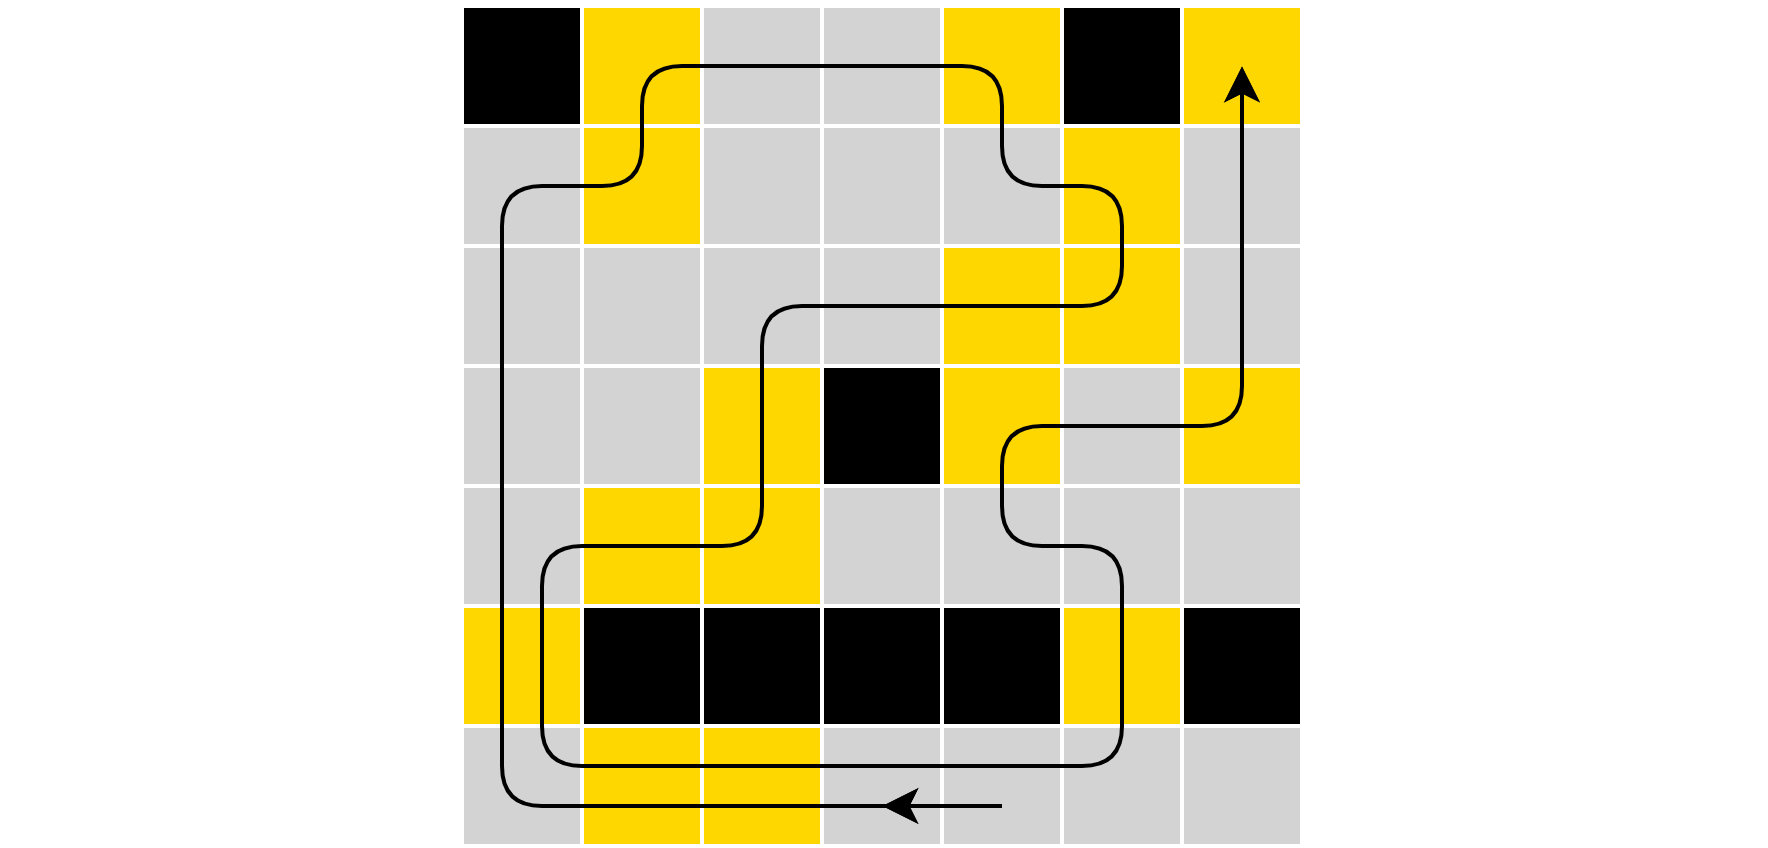

The diagram above was exported from draw.io. Its source (the exported page's mxGraphModel, read from the mxfile embedded in the PNG):
<mxGraphModel dx="786" dy="646" grid="1" gridSize="10" guides="1" tooltips="1" connect="1" arrows="1" fold="1" page="0" pageScale="1" pageWidth="827" pageHeight="1169" background="#ffffff" math="0" shadow="0">
  <root>
    <mxCell id="0" />
    <mxCell id="1" parent="0" />
    <mxCell id="59" value="" style="endArrow=none;dashed=1;html=1;strokeColor=#FFFFFF;" parent="1" edge="1">
      <mxGeometry width="50" height="50" relative="1" as="geometry">
        <mxPoint x="-115" y="-0.8300000000000125" as="sourcePoint" />
        <mxPoint x="325" y="-0.8300000000000125" as="targetPoint" />
      </mxGeometry>
    </mxCell>
    <mxCell id="20" value="" style="rounded=0;whiteSpace=wrap;html=1;fillColor=#000000;fontColor=#333333;strokeColor=#ffffff;" parent="1" vertex="1">
      <mxGeometry width="30" height="30" as="geometry" />
    </mxCell>
    <mxCell id="40" value="" style="rounded=0;whiteSpace=wrap;html=1;fillColor=#ffd700;fontColor=#333333;strokeColor=#ffffff;" parent="1" vertex="1">
      <mxGeometry x="30" width="30" height="30" as="geometry" />
    </mxCell>
    <mxCell id="41" value="" style="rounded=0;whiteSpace=wrap;html=1;fillColor=#D3D3D3;fontColor=#333333;strokeColor=#ffffff;" parent="1" vertex="1">
      <mxGeometry x="60" width="30" height="30" as="geometry" />
    </mxCell>
    <mxCell id="42" value="" style="rounded=0;whiteSpace=wrap;html=1;fillColor=#D3D3D3;fontColor=#333333;strokeColor=#ffffff;" parent="1" vertex="1">
      <mxGeometry x="90" width="30" height="30" as="geometry" />
    </mxCell>
    <mxCell id="43" value="" style="rounded=0;whiteSpace=wrap;html=1;fillColor=#ffd700;fontColor=#333333;strokeColor=#ffffff;" parent="1" vertex="1">
      <mxGeometry x="120" width="30" height="30" as="geometry" />
    </mxCell>
    <mxCell id="44" value="" style="rounded=0;whiteSpace=wrap;html=1;fillColor=#d3d3d3;fontColor=#333333;strokeColor=#ffffff;" parent="1" vertex="1">
      <mxGeometry y="30" width="30" height="30" as="geometry" />
    </mxCell>
    <mxCell id="45" value="" style="rounded=0;whiteSpace=wrap;html=1;fillColor=#ffd700;fontColor=#333333;strokeColor=#ffffff;" parent="1" vertex="1">
      <mxGeometry x="30" y="30" width="30" height="30" as="geometry" />
    </mxCell>
    <mxCell id="46" value="" style="rounded=0;whiteSpace=wrap;html=1;fillColor=#D3D3D3;fontColor=#333333;strokeColor=#ffffff;" parent="1" vertex="1">
      <mxGeometry x="60" y="30" width="30" height="30" as="geometry" />
    </mxCell>
    <mxCell id="47" value="" style="rounded=0;whiteSpace=wrap;html=1;fillColor=#D3D3D3;fontColor=#333333;strokeColor=#ffffff;" parent="1" vertex="1">
      <mxGeometry x="90" y="30" width="30" height="30" as="geometry" />
    </mxCell>
    <mxCell id="48" value="" style="rounded=0;whiteSpace=wrap;html=1;fillColor=#D3D3D3;fontColor=#333333;strokeColor=#ffffff;" parent="1" vertex="1">
      <mxGeometry x="120" y="30" width="30" height="30" as="geometry" />
    </mxCell>
    <mxCell id="49" value="" style="rounded=0;whiteSpace=wrap;html=1;fillColor=#d3d3d3;fontColor=#333333;strokeColor=#ffffff;" parent="1" vertex="1">
      <mxGeometry y="60" width="30" height="30" as="geometry" />
    </mxCell>
    <mxCell id="50" value="" style="rounded=0;whiteSpace=wrap;html=1;fillColor=#d3d3d3;fontColor=#333333;strokeColor=#ffffff;" parent="1" vertex="1">
      <mxGeometry x="30" y="60" width="30" height="30" as="geometry" />
    </mxCell>
    <mxCell id="51" value="" style="rounded=0;whiteSpace=wrap;html=1;fillColor=#d3d3d3;fontColor=#333333;strokeColor=#ffffff;" parent="1" vertex="1">
      <mxGeometry x="60" y="60" width="30" height="30" as="geometry" />
    </mxCell>
    <mxCell id="52" value="" style="rounded=0;whiteSpace=wrap;html=1;fillColor=#D3D3D3;fontColor=#333333;strokeColor=#ffffff;" parent="1" vertex="1">
      <mxGeometry x="90" y="60" width="30" height="30" as="geometry" />
    </mxCell>
    <mxCell id="53" value="" style="rounded=0;whiteSpace=wrap;html=1;fillColor=#ffd700;fontColor=#333333;strokeColor=#ffffff;" parent="1" vertex="1">
      <mxGeometry x="120" y="60" width="30" height="30" as="geometry" />
    </mxCell>
    <mxCell id="54" value="" style="rounded=0;whiteSpace=wrap;html=1;fillColor=#d3d3d3;fontColor=#333333;strokeColor=#ffffff;" parent="1" vertex="1">
      <mxGeometry y="90" width="30" height="30" as="geometry" />
    </mxCell>
    <mxCell id="55" value="" style="rounded=0;whiteSpace=wrap;html=1;fillColor=#d3d3d3;fontColor=#333333;strokeColor=#ffffff;" parent="1" vertex="1">
      <mxGeometry x="30" y="90" width="30" height="30" as="geometry" />
    </mxCell>
    <mxCell id="56" value="" style="rounded=0;whiteSpace=wrap;html=1;fillColor=#ffd700;fontColor=#333333;strokeColor=#ffffff;" parent="1" vertex="1">
      <mxGeometry x="60" y="90" width="30" height="30" as="geometry" />
    </mxCell>
    <mxCell id="57" value="" style="rounded=0;whiteSpace=wrap;html=1;fillColor=#000000;fontColor=#ffffff;strokeColor=#ffffff;" parent="1" vertex="1">
      <mxGeometry x="90" y="90" width="30" height="30" as="geometry" />
    </mxCell>
    <mxCell id="58" value="" style="rounded=0;whiteSpace=wrap;html=1;fillColor=#ffd700;fontColor=#333333;strokeColor=#ffffff;" parent="1" vertex="1">
      <mxGeometry x="120" y="90" width="30" height="30" as="geometry" />
    </mxCell>
    <mxCell id="60" value="" style="rounded=0;whiteSpace=wrap;html=1;fillColor=#000000;fontColor=#333333;strokeColor=#ffffff;" parent="1" vertex="1">
      <mxGeometry x="150" width="30" height="30" as="geometry" />
    </mxCell>
    <mxCell id="61" value="" style="rounded=0;whiteSpace=wrap;html=1;fillColor=#ffd700;fontColor=#333333;strokeColor=#ffffff;" parent="1" vertex="1">
      <mxGeometry x="180" width="30" height="30" as="geometry" />
    </mxCell>
    <mxCell id="62" value="" style="rounded=0;whiteSpace=wrap;html=1;fillColor=#ffd700;fontColor=#333333;strokeColor=#ffffff;" parent="1" vertex="1">
      <mxGeometry x="150" y="30" width="30" height="30" as="geometry" />
    </mxCell>
    <mxCell id="63" value="" style="rounded=0;whiteSpace=wrap;html=1;fillColor=#d3d3d3;fontColor=#333333;strokeColor=#ffffff;" parent="1" vertex="1">
      <mxGeometry x="180" y="30" width="30" height="30" as="geometry" />
    </mxCell>
    <mxCell id="64" value="" style="rounded=0;whiteSpace=wrap;html=1;fillColor=#ffd700;fontColor=#333333;strokeColor=#ffffff;" parent="1" vertex="1">
      <mxGeometry x="150" y="60" width="30" height="30" as="geometry" />
    </mxCell>
    <mxCell id="65" value="" style="rounded=0;whiteSpace=wrap;html=1;fillColor=#d3d3d3;fontColor=#333333;strokeColor=#ffffff;" parent="1" vertex="1">
      <mxGeometry x="180" y="60" width="30" height="30" as="geometry" />
    </mxCell>
    <mxCell id="66" value="" style="rounded=0;whiteSpace=wrap;html=1;fillColor=#d3d3d3;fontColor=#333333;strokeColor=#ffffff;" parent="1" vertex="1">
      <mxGeometry x="150" y="90" width="30" height="30" as="geometry" />
    </mxCell>
    <mxCell id="67" value="" style="rounded=0;whiteSpace=wrap;html=1;fillColor=#ffd700;fontColor=#333333;strokeColor=#ffffff;" parent="1" vertex="1">
      <mxGeometry x="180" y="90" width="30" height="30" as="geometry" />
    </mxCell>
    <mxCell id="68" value="" style="rounded=0;whiteSpace=wrap;html=1;fillColor=#d3d3d3;fontColor=#333333;strokeColor=#ffffff;" parent="1" vertex="1">
      <mxGeometry y="120" width="30" height="30" as="geometry" />
    </mxCell>
    <mxCell id="69" value="" style="rounded=0;whiteSpace=wrap;html=1;fillColor=#ffd700;fontColor=#333333;strokeColor=#ffffff;" parent="1" vertex="1">
      <mxGeometry x="30" y="120" width="30" height="30" as="geometry" />
    </mxCell>
    <mxCell id="70" value="" style="rounded=0;whiteSpace=wrap;html=1;fillColor=#ffd700;fontColor=#333333;strokeColor=#ffffff;" parent="1" vertex="1">
      <mxGeometry x="60" y="120" width="30" height="30" as="geometry" />
    </mxCell>
    <mxCell id="71" value="" style="rounded=0;whiteSpace=wrap;html=1;fillColor=#d3d3d3;fontColor=#333333;strokeColor=#ffffff;" parent="1" vertex="1">
      <mxGeometry x="90" y="120" width="30" height="30" as="geometry" />
    </mxCell>
    <mxCell id="72" value="" style="rounded=0;whiteSpace=wrap;html=1;fillColor=#d3d3d3;fontColor=#333333;strokeColor=#ffffff;" parent="1" vertex="1">
      <mxGeometry x="120" y="120" width="30" height="30" as="geometry" />
    </mxCell>
    <mxCell id="73" value="" style="rounded=0;whiteSpace=wrap;html=1;fillColor=#ffd700;fontColor=#333333;strokeColor=#ffffff;" parent="1" vertex="1">
      <mxGeometry y="150" width="30" height="30" as="geometry" />
    </mxCell>
    <mxCell id="74" value="" style="rounded=0;whiteSpace=wrap;html=1;fillColor=#000000;fontColor=#333333;strokeColor=#ffffff;" parent="1" vertex="1">
      <mxGeometry x="30" y="150" width="30" height="30" as="geometry" />
    </mxCell>
    <mxCell id="75" value="" style="rounded=0;whiteSpace=wrap;html=1;fillColor=#000000;fontColor=#333333;strokeColor=#ffffff;" parent="1" vertex="1">
      <mxGeometry x="60" y="150" width="30" height="30" as="geometry" />
    </mxCell>
    <mxCell id="76" value="" style="rounded=0;whiteSpace=wrap;html=1;fillColor=#000000;fontColor=#333333;strokeColor=#ffffff;" parent="1" vertex="1">
      <mxGeometry x="90" y="150" width="30" height="30" as="geometry" />
    </mxCell>
    <mxCell id="77" value="" style="rounded=0;whiteSpace=wrap;html=1;fillColor=#000000;fontColor=#333333;strokeColor=#ffffff;" parent="1" vertex="1">
      <mxGeometry x="120" y="150" width="30" height="30" as="geometry" />
    </mxCell>
    <mxCell id="78" value="" style="rounded=0;whiteSpace=wrap;html=1;fillColor=#d3d3d3;fontColor=#333333;strokeColor=#ffffff;" parent="1" vertex="1">
      <mxGeometry y="180" width="30" height="30" as="geometry" />
    </mxCell>
    <mxCell id="79" value="" style="rounded=0;whiteSpace=wrap;html=1;fillColor=#ffd700;fontColor=#333333;strokeColor=#ffffff;" parent="1" vertex="1">
      <mxGeometry x="30" y="180" width="30" height="30" as="geometry" />
    </mxCell>
    <mxCell id="80" value="" style="rounded=0;whiteSpace=wrap;html=1;fillColor=#ffd700;fontColor=#333333;strokeColor=#ffffff;" parent="1" vertex="1">
      <mxGeometry x="60" y="180" width="30" height="30" as="geometry" />
    </mxCell>
    <mxCell id="81" value="" style="rounded=0;whiteSpace=wrap;html=1;fillColor=#d3d3d3;fontColor=#333333;strokeColor=#ffffff;" parent="1" vertex="1">
      <mxGeometry x="90" y="180" width="30" height="30" as="geometry" />
    </mxCell>
    <mxCell id="82" value="" style="rounded=0;whiteSpace=wrap;html=1;fillColor=#d3d3d3;fontColor=#333333;strokeColor=#ffffff;" parent="1" vertex="1">
      <mxGeometry x="120" y="180" width="30" height="30" as="geometry" />
    </mxCell>
    <mxCell id="83" value="" style="rounded=0;whiteSpace=wrap;html=1;fillColor=#d3d3d3;fontColor=#333333;strokeColor=#ffffff;" parent="1" vertex="1">
      <mxGeometry x="150" y="120" width="30" height="30" as="geometry" />
    </mxCell>
    <mxCell id="84" value="" style="rounded=0;whiteSpace=wrap;html=1;fillColor=#d3d3d3;fontColor=#333333;strokeColor=#ffffff;" parent="1" vertex="1">
      <mxGeometry x="180" y="120" width="30" height="30" as="geometry" />
    </mxCell>
    <mxCell id="85" value="" style="rounded=0;whiteSpace=wrap;html=1;fillColor=#ffd700;fontColor=#333333;strokeColor=#ffffff;" parent="1" vertex="1">
      <mxGeometry x="150" y="150" width="30" height="30" as="geometry" />
    </mxCell>
    <mxCell id="86" value="" style="rounded=0;whiteSpace=wrap;html=1;fillColor=#000000;fontColor=#333333;strokeColor=#ffffff;" parent="1" vertex="1">
      <mxGeometry x="180" y="150" width="30" height="30" as="geometry" />
    </mxCell>
    <mxCell id="87" value="" style="rounded=0;whiteSpace=wrap;html=1;fillColor=#d3d3d3;fontColor=#333333;strokeColor=#ffffff;" parent="1" vertex="1">
      <mxGeometry x="150" y="180" width="30" height="30" as="geometry" />
    </mxCell>
    <mxCell id="88" value="" style="rounded=0;whiteSpace=wrap;html=1;fillColor=#d3d3d3;fontColor=#333333;strokeColor=#ffffff;" parent="1" vertex="1">
      <mxGeometry x="180" y="180" width="30" height="30" as="geometry" />
    </mxCell>
    <mxCell id="89" value="" style="endArrow=none;html=1;strokeColor=#000000;startArrow=classic;startFill=1;" parent="1" edge="1">
      <mxGeometry width="50" height="50" relative="1" as="geometry">
        <mxPoint x="195" y="15" as="sourcePoint" />
        <mxPoint x="135" y="200" as="targetPoint" />
        <Array as="points">
          <mxPoint x="195" y="105" />
          <mxPoint x="135" y="105" />
          <mxPoint x="135" y="135" />
          <mxPoint x="165" y="135" />
          <mxPoint x="165" y="190" />
          <mxPoint x="20" y="190" />
          <mxPoint x="20" y="135" />
          <mxPoint x="75" y="135" />
          <mxPoint x="75" y="75" />
          <mxPoint x="165" y="75" />
          <mxPoint x="165" y="45" />
          <mxPoint x="135" y="45" />
          <mxPoint x="135" y="15" />
          <mxPoint x="45" y="15" />
          <mxPoint x="45" y="45" />
          <mxPoint x="10" y="45" />
          <mxPoint x="10" y="200" />
        </Array>
      </mxGeometry>
    </mxCell>
    <mxCell id="90" value="" style="endArrow=classic;html=1;strokeColor=#000000;" parent="1" edge="1">
      <mxGeometry width="50" height="50" relative="1" as="geometry">
        <mxPoint x="135" y="200" as="sourcePoint" />
        <mxPoint x="105" y="200" as="targetPoint" />
      </mxGeometry>
    </mxCell>
  </root>
</mxGraphModel>